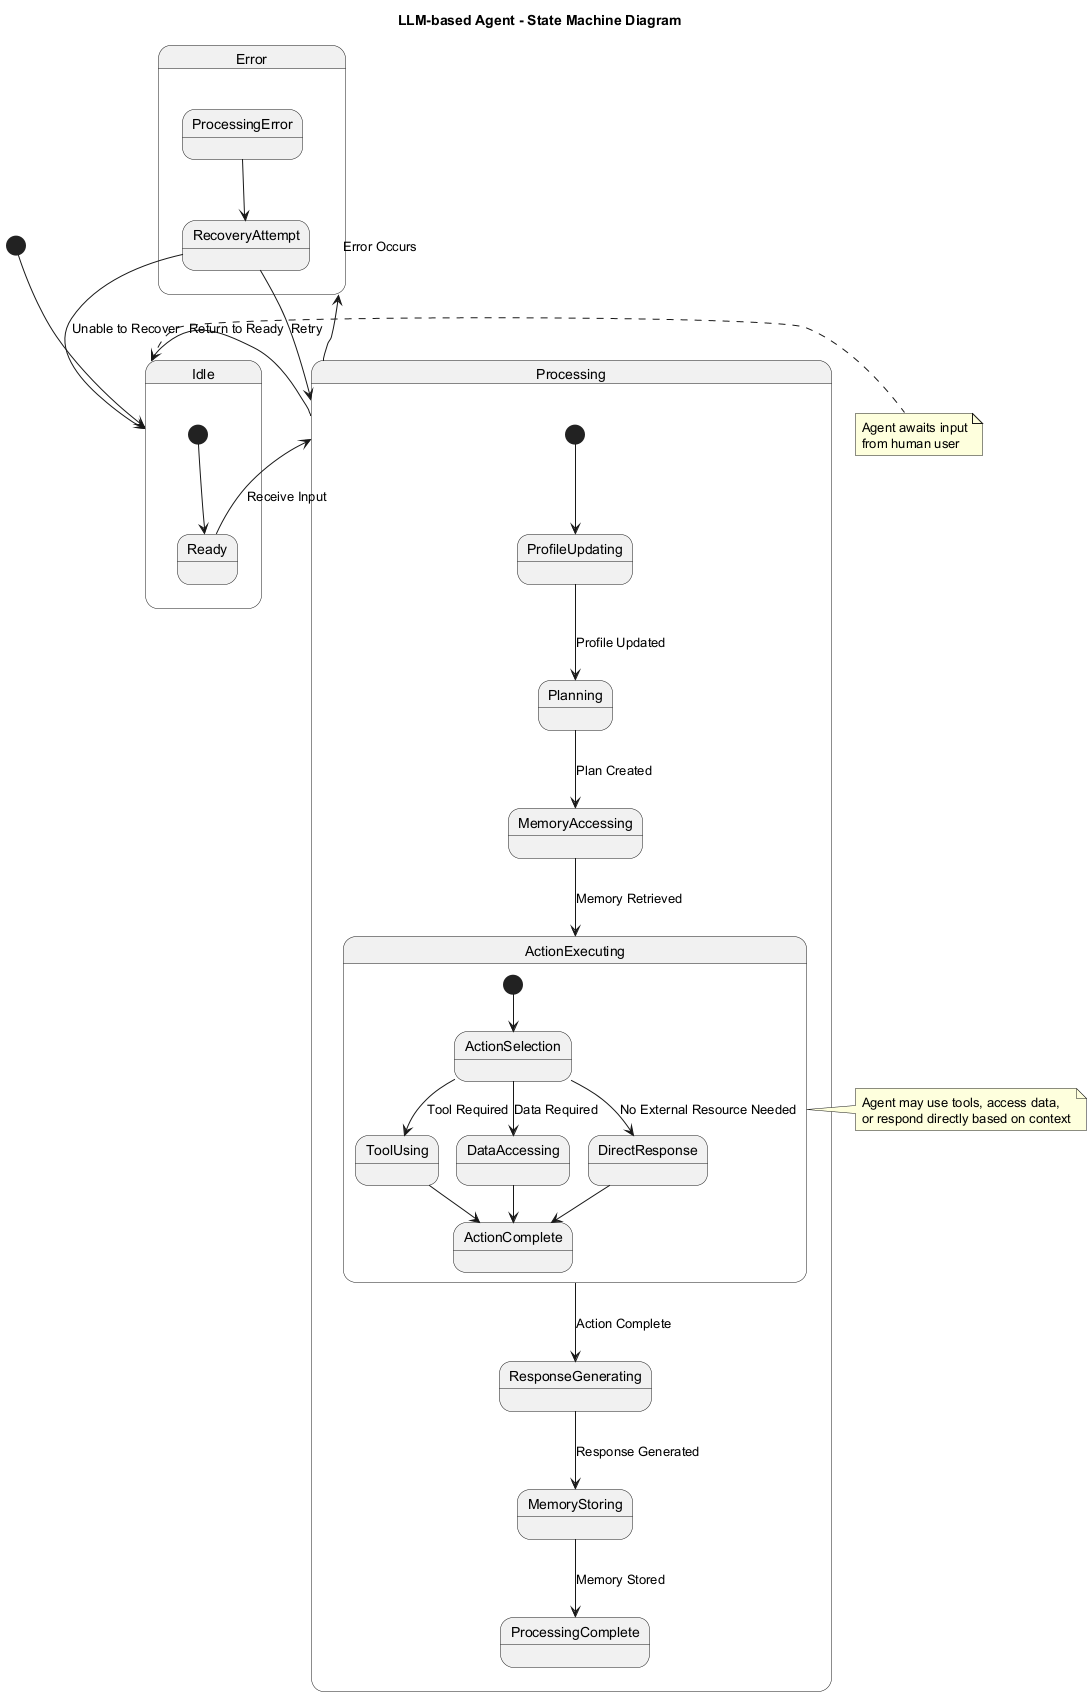

The diagram above was rendered by PlantUML. Its source (embedded in the PNG):
@startuml
title LLM-based Agent - State Machine Diagram

[*] --> Idle

state Idle {
  [*] --> Ready
  Ready --> Processing : Receive Input
}

state Processing {
  [*] --> ProfileUpdating
  ProfileUpdating --> Planning : Profile Updated
  Planning --> MemoryAccessing : Plan Created
  MemoryAccessing --> ActionExecuting : Memory Retrieved
  ActionExecuting --> ResponseGenerating : Action Complete
  
  state ActionExecuting {
    [*] --> ActionSelection
    ActionSelection --> ToolUsing : Tool Required
    ActionSelection --> DataAccessing : Data Required
    ActionSelection --> DirectResponse : No External Resource Needed
    ToolUsing --> ActionComplete
    DataAccessing --> ActionComplete
    DirectResponse --> ActionComplete
  }
  
  ResponseGenerating --> MemoryStoring : Response Generated
  MemoryStoring --> ProcessingComplete : Memory Stored
}

Processing --> Idle : Return to Ready

state Error {
  ProcessingError --> RecoveryAttempt
  RecoveryAttempt --> Processing : Retry
  RecoveryAttempt --> Idle : Unable to Recover
}

Processing --> Error : Error Occurs

note right of Idle
  Agent awaits input
  from human user
end note

note right of ActionExecuting
  Agent may use tools, access data,
  or respond directly based on context
end note
@enduml